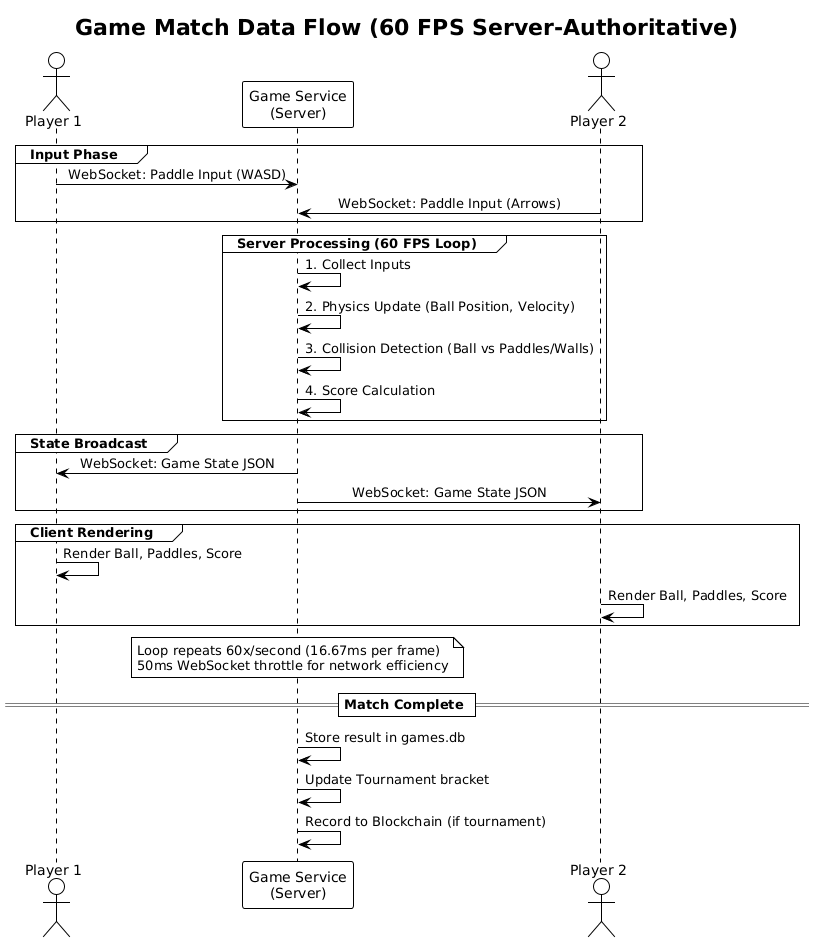

The diagram above was rendered by PlantUML. Its source (embedded in the PNG):
@startuml
!theme plain
skinparam backgroundColor white
skinparam sequenceMessageAlign center

title Game Match Data Flow (60 FPS Server-Authoritative)

actor "Player 1" as p1
participant "Game Service\n(Server)" as server
actor "Player 2" as p2

group Input Phase
  p1 -> server : WebSocket: Paddle Input (WASD)
  p2 -> server : WebSocket: Paddle Input (Arrows)
end

group Server Processing (60 FPS Loop)
  server -> server : 1. Collect Inputs
  server -> server : 2. Physics Update (Ball Position, Velocity)
  server -> server : 3. Collision Detection (Ball vs Paddles/Walls)
  server -> server : 4. Score Calculation
end

group State Broadcast
  server -> p1 : WebSocket: Game State JSON
  server -> p2 : WebSocket: Game State JSON
end

group Client Rendering
  p1 -> p1 : Render Ball, Paddles, Score
  p2 -> p2 : Render Ball, Paddles, Score
end

note over server
  Loop repeats 60x/second (16.67ms per frame)
  50ms WebSocket throttle for network efficiency
end note

== Match Complete ==

server -> server : Store result in games.db
server -> server : Update Tournament bracket
server -> server : Record to Blockchain (if tournament)
@enduml